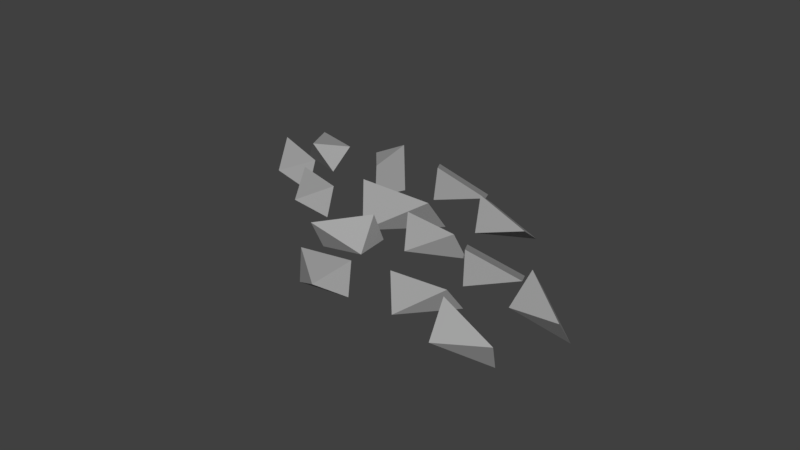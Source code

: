 # Source: pebbles.blend  (saved by Blender 2.79.0; exported with 4.5.12 LTS)
import bpy
from mathutils import Matrix  # noqa: F401  (used for matrix-valued properties, if any)

bpy.ops.wm.read_factory_settings(use_empty=True)
scene = bpy.context.scene
scene.name = 'Scene'

# ---- collections
col_collection_1 = bpy.data.collections.new('Collection 1'); scene.collection.children.link(col_collection_1)

# ---- materials (node trees are filled in below, after node groups)
mat_metal = bpy.data.materials.new('Metal')
mat_metal.alpha_threshold = 0.0
mat_metal.use_transparent_shadow = False
mat_metal.diffuse_color = (0.3563, 0.3763, 0.329, 1.0)
mat_metal.roughness = 0.5
mat_light = bpy.data.materials.new('Light')
mat_light.alpha_threshold = 0.0
mat_light.use_transparent_shadow = False
mat_light.roughness = 0.5
mat_concrete = bpy.data.materials.new('Concrete')
mat_concrete.alpha_threshold = 0.0
mat_concrete.use_transparent_shadow = False
mat_concrete.diffuse_color = (0.4412, 0.3982, 0.3069, 1.0)
mat_concrete.roughness = 0.5
mat_stone = bpy.data.materials.new('Stone')
mat_stone.alpha_threshold = 0.0
mat_stone.use_transparent_shadow = False
mat_stone.diffuse_color = (0.3763, 0.3763, 0.3763, 1.0)
mat_stone.roughness = 0.5
mat_wood = bpy.data.materials.new('Wood')
mat_wood.alpha_threshold = 0.0
mat_wood.use_transparent_shadow = False
mat_wood.diffuse_color = (0.1878, 0.05752, 0.01741, 1.0)
mat_wood.roughness = 0.5
mat_fire = bpy.data.materials.new('Fire')
mat_fire.alpha_threshold = 0.0
mat_fire.use_transparent_shadow = False
mat_fire.diffuse_color = (0.8, 0.112, 0.05569, 1.0)
mat_fire.roughness = 0.5
mat_snow = bpy.data.materials.new('Snow')
mat_snow.alpha_threshold = 0.0
mat_snow.use_transparent_shadow = False
mat_snow.diffuse_color = (0.6979, 0.8, 0.688, 1.0)
mat_snow.roughness = 0.5

# ---- material node trees

# ---- world
world_world = bpy.data.worlds.new('World'); scene.world = world_world
world_world.color = (0.05088, 0.05088, 0.05088)
world_world.use_sun_shadow = False
world_world.sun_shadow_jitter_overblur = 0.0
world_world.cycles.sampling_method = 'MANUAL'

# ---- meshes
me_cube_005 = bpy.data.meshes.new('Cube.005')
me_cube_005.from_pydata([(-1.803, 0.4029, 0.09491), (-1.475, 0.09266, 0.1273), (-1.349, 0.3768, 0.1198), (-1.342, 0.2326, -0.08584), (-1.782, 0.2613, -0.09987), (-1.008, 0.6761, 0.2271), (-0.8037, 0.2784, 0.1549), (-0.6748, 0.4959, -0.02605), (-0.8352, 0.3304, -0.126), (-1.151, 0.5095, 0.1252), (-1.115, -0.187, 0.07723), (-0.7724, -0.459, -0.03948), (-0.6596, -0.1979, 0.08597), (-0.652, -0.2292, -0.1632), (-1.093, -0.2204, -0.1611), (-1.635, -0.06459, 0.1409), (-1.299, -0.3134, -0.007381), (-1.176, -0.05924, 0.09925), (-1.183, -0.08918, -0.1626), (-1.627, -0.09595, -0.1111), (0.5249, 0.8464, 0.007484), (0.2293, 0.5045, -0.02367), (0.1031, 0.7362, 0.1409), (0.1901, 0.5325, 0.2597), (0.5943, 0.6459, 0.1233), (-0.2699, 1.017, 0.03509), (-0.4166, 0.5915, -0.02034), (-0.5704, 0.7245, 0.2148), (-0.3868, 0.5601, 0.2638), (-0.1039, 0.8481, 0.08524), (0.01119, 0.3964, -0.05011), (-0.3172, -0.122, -0.1465), (-0.5828, 0.2026, -0.07066), (-0.5212, -0.02829, 0.1774), (0.052, 0.1658, 0.1844), (0.5052, 0.2189, -0.07071), (0.2195, -0.1204, -0.08698), (0.05258, 0.1309, -0.07575), (0.06251, -0.01719, 0.1421), (0.5007, 0.07176, 0.1364), (-0.001211, -0.8451, -0.04918), (0.4213, -0.9961, -0.1119), (0.4302, -0.7154, 0.02125), (0.4808, -0.7381, -0.2237), (0.06216, -0.8656, -0.2815), (-0.27, -0.6153, -0.002373), (0.1059, -0.4111, -0.1205), (0.01195, -0.2763, 0.1326), (-0.01509, -0.1421, -0.09267), (-0.2847, -0.4772, -0.2151), (1.694, 0.1477, -0.125), (1.308, -0.06454, -0.0198), (1.283, 0.237, 0.05171), (1.321, 0.06886, 0.2344), (1.716, -0.01285, 0.05428), (0.8791, 0.4493, -0.07107), (0.7327, 0.02804, -0.1509), (0.56, 0.1573, 0.07301), (0.7363, -0.011, 0.1339), (1.038, 0.2772, -0.01073), (1.082, -0.2474, -0.1039), (0.8379, -0.6308, -0.199), (0.6385, -0.3872, -0.1507), (0.6708, -0.5636, 0.03391), (1.099, -0.4233, 0.06958), (1.587, -0.357, -0.2477), (1.339, -0.706, -0.1301), (1.169, -0.4612, -0.08372), (1.265, -0.5834, 0.1292), (1.666, -0.48, -0.03979)], [], [(0, 1, 2), (3, 2, 1), (4, 1, 0), (4, 2, 3), (1, 4, 3), (2, 4, 0), (5, 6, 7), (8, 7, 6), (9, 6, 5), (9, 7, 8), (6, 9, 8), (7, 9, 5), (10, 11, 12), (13, 12, 11), (14, 11, 10), (14, 12, 13), (11, 14, 13), (12, 14, 10), (15, 16, 17), (18, 17, 16), (19, 16, 15), (19, 17, 18), (16, 19, 18), (17, 19, 15), (20, 21, 22), (23, 22, 21), (24, 21, 20), (24, 22, 23), (21, 24, 23), (22, 24, 20), (25, 26, 27), (28, 27, 26), (29, 26, 25), (29, 27, 28), (26, 29, 28), (27, 29, 25), (30, 31, 32), (33, 32, 31), (34, 31, 30), (34, 32, 33), (31, 34, 33), (32, 34, 30), (35, 36, 37), (38, 37, 36), (39, 36, 35), (39, 37, 38), (36, 39, 38), (37, 39, 35), (40, 41, 42), (43, 42, 41), (44, 41, 40), (44, 42, 43), (41, 44, 43), (42, 44, 40), (45, 46, 47), (48, 47, 46), (49, 46, 45), (49, 47, 48), (46, 49, 48), (47, 49, 45), (50, 51, 52), (53, 52, 51), (54, 51, 50), (54, 52, 53), (51, 54, 53), (52, 54, 50), (55, 56, 57), (58, 57, 56), (59, 56, 55), (59, 57, 58), (56, 59, 58), (57, 59, 55), (60, 61, 62), (63, 62, 61), (64, 61, 60), (64, 62, 63), (61, 64, 63), (62, 64, 60), (65, 66, 67), (68, 67, 66), (69, 66, 65), (69, 67, 68), (66, 69, 68), (67, 69, 65)])
me_cube_005.polygons.foreach_set('use_smooth', [True] * 84)
me_cube_005.polygons.foreach_set('material_index', [3, 3, 3, 3, 3, 3, 3, 3, 3, 3, 3, 3, 3, 3, 3, 3, 3, 3, 3, 3, 3, 3, 3, 3, 3, 3, 3, 3, 3, 3, 3, 3, 3, 3, 3, 3, 3, 3, 3, 3, 3, 3, 3, 3, 3, 3, 3, 3, 3, 3, 3, 3, 3, 3, 3, 3, 3, 3, 3, 3, 3, 3, 3, 3, 3, 3, 3, 3, 3, 3, 3, 3, 3, 3, 3, 3, 3, 3, 3, 3, 3, 3, 3, 3])
_k = set([(0, 1), (0, 2), (0, 4), (1, 2), (1, 3), (1, 4), (2, 3), (3, 4), (5, 6), (5, 7), (5, 9), (6, 7), (6, 8), (6, 9), (7, 8), (8, 9), (10, 11), (10, 12), (10, 14), (11, 12), (11, 13), (11, 14), (12, 13), (13, 14), (15, 16), (15, 17), (15, 19), (16, 17), (16, 18), (16, 19), (17, 18), (18, 19), (20, 21), (20, 22), (20, 24), (21, 22), (21, 23), (21, 24), (22, 23), (23, 24), (25, 26), (25, 27), (25, 29), (26, 27), (26, 28), (26, 29), (27, 28), (28, 29), (30, 31), (30, 32), (30, 34), (31, 32), (31, 33), (31, 34), (32, 33), (33, 34), (35, 36), (35, 37), (35, 39), (36, 37), (36, 38), (36, 39), (37, 38), (38, 39), (40, 41), (40, 42), (40, 44), (41, 42), (41, 43), (41, 44), (42, 43), (43, 44), (45, 46), (45, 47), (45, 49), (46, 47), (46, 48), (46, 49), (47, 48), (48, 49), (50, 51), (50, 52), (50, 54), (51, 52), (51, 53), (51, 54), (52, 53), (53, 54), (55, 56), (55, 57), (55, 59), (56, 57), (56, 58), (56, 59), (57, 58), (58, 59), (60, 61), (60, 62), (60, 64), (61, 62), (61, 63), (61, 64), (62, 63), (63, 64), (65, 66), (65, 67), (65, 69), (66, 67), (66, 68), (66, 69), (67, 68), (68, 69)])
me_cube_005.attributes.new('sharp_edge', 'BOOLEAN', 'EDGE').data.foreach_set('value', [ (min(e.vertices), max(e.vertices)) in _k for e in me_cube_005.edges])
me_cube_005.materials.append(mat_metal)
me_cube_005.materials.append(mat_light)
me_cube_005.materials.append(mat_concrete)
me_cube_005.materials.append(mat_stone)
me_cube_005.materials.append(mat_wood)
me_cube_005.materials.append(mat_fire)
me_cube_005.materials.append(mat_snow)
me_cube_005.use_remesh_preserve_volume = False
me_cube_005.use_remesh_preserve_attributes = False
me_cube_005.use_mirror_vertex_groups = False
me_cube_005.update()
me_cube_005.normals_split_custom_set([tuple(v) for v in zip(*[iter([-0.05172, 0.04952, 0.9974, -0.05172, 0.04952, 0.9974, -0.05172, 0.04952, 0.9974, 0.8765, -0.3806, 0.2948, 0.8765, -0.3806, 0.2948, 0.8765, -0.3806, 0.2948, -0.6497, -0.6463, 0.4003, -0.6497, -0.6463, 0.4003, -0.6497, -0.6463, 0.4003, 0.07248, 0.8166, -0.5726, 0.07725, 0.8115, -0.5793, 0.07144, 0.8178, -0.5711, -0.03575, -0.8251, -0.5639, -0.03575, -0.8251, -0.5639, -0.03575, -0.8251, -0.5639, 0.07725, 0.8115, -0.5793, 0.07248, 0.8166, -0.5726, 0.07828, 0.8103, -0.5807, 0.6603, 0.2089, 0.7214, 0.6603, 0.2089, 0.7214, 0.6603, 0.2089, 0.7214, 0.7613, -0.6171, -0.1993, 0.7613, -0.6171, -0.1993, 0.7613, -0.6171, -0.1993, -0.2849, -0.3113, 0.9066, -0.2849, -0.3113, 0.9066, -0.2849, -0.3113, 0.9066, -0.2141, 0.6467, -0.7321, -0.2162, 0.6392, -0.738, -0.2137, 0.6483, -0.7308, -0.5462, -0.8325, -0.09274, -0.5462, -0.8325, -0.09274, -0.5462, -0.8325, -0.09274, -0.2162, 0.6392, -0.738, -0.2141, 0.6467, -0.7321, -0.2167, 0.6376, -0.7393, -0.02746, -0.4232, 0.9056, -0.02746, -0.4232, 0.9056, -0.02746, -0.4232, 0.9056, 0.9003, -0.4277, 0.08131, 0.9003, -0.4277, 0.08131, 0.9003, -0.4277, 0.08131, -0.609, -0.7913, 0.05446, -0.609, -0.7913, 0.05446, -0.609, -0.7913, 0.05446, 0.02036, 0.9918, -0.126, 0.02517, 0.9906, -0.1344, 0.0193, 0.9921, -0.1242, -0.01341, -0.4684, -0.8834, -0.01341, -0.4684, -0.8834, -0.01341, -0.4684, -0.8834, 0.02517, 0.9906, -0.1344, 0.02036, 0.9918, -0.126, 0.02622, 0.9903, -0.1362, 0.08671, -0.4207, 0.903, 0.08671, -0.4207, 0.903, 0.08671, -0.4207, 0.903, 0.8956, -0.4441, 0.02625, 0.8956, -0.4441, 0.02625, 0.8956, -0.4441, 0.02625, -0.5686, -0.8184, 0.08392, -0.5686, -0.8184, 0.08392, -0.5686, -0.8184, 0.08392, -0.02743, 0.9931, -0.1144, -0.02357, 0.9922, -0.1226, -0.02821, 0.9932, -0.1128, -0.08907, -0.5352, -0.84, -0.08907, -0.5352, -0.84, -0.08907, -0.5352, -0.84, -0.02357, 0.9922, -0.1226, -0.02743, 0.9931, -0.1144, -0.02279, 0.992, -0.1242, -0.3695, 0.3962, -0.8406, -0.3695, 0.3962, -0.8406, -0.3695, 0.3962, -0.8406, -0.8985, -0.4312, -0.08178, -0.8985, -0.4312, -0.08178, -0.8985, -0.4312, -0.08178, 0.4579, -0.3205, -0.8292, 0.4579, -0.3205, -0.8292, 0.4579, -0.3205, -0.8292, 0.1289, 0.5383, 0.8328, 0.1277, 0.5303, 0.8381, 0.1292, 0.5401, 0.8316, 0.3097, -0.9411, 0.1359, 0.3097, -0.9411, 0.1359, 0.3097, -0.9411, 0.1359, 0.1277, 0.5303, 0.8381, 0.1289, 0.5383, 0.8328, 0.1274, 0.5286, 0.8393, -0.6974, 0.3239, -0.6393, -0.6974, 0.3239, -0.6393, -0.6974, 0.3239, -0.6393, -0.665, -0.7468, -0.01262, -0.665, -0.7468, -0.01262, -0.665, -0.7468, -0.01262, 0.3063, 0.01846, -0.9518, 0.3063, 0.01846, -0.9518, 0.3063, 0.01846, -0.9518, 0.1382, 0.419, 0.8974, 0.1414, 0.4105, 0.9008, 0.1375, 0.4208, 0.8967, 0.6572, -0.7386, -0.1503, 0.6572, -0.7386, -0.1503, 0.6572, -0.7386, -0.1503, 0.1414, 0.4105, 0.9008, 0.1382, 0.419, 0.8974, 0.1421, 0.4086, 0.9016, -0.03215, 0.2023, -0.9788, -0.03215, 0.2023, -0.9788, -0.03215, 0.2023, -0.9788, -0.7679, -0.5527, -0.3239, -0.7679, -0.5527, -0.3239, -0.7679, -0.5527, -0.3239, 0.7642, -0.3883, -0.5149, 0.7642, -0.3883, -0.5149, 0.7642, -0.3883, -0.5149, -0.2395, 0.6788, 0.6941, -0.2423, 0.6717, 0.7001, -0.2389, 0.6804, 0.6928, 0.2852, -0.8577, 0.4279, 0.2852, -0.8577, 0.4279, 0.2852, -0.8577, 0.4279, -0.2423, 0.6717, 0.7001, -0.2395, 0.6788, 0.6941, -0.2429, 0.6701, 0.7014, 0.002157, 0.04611, -0.9989, 0.002157, 0.04611, -0.9989, 0.002157, 0.04611, -0.9989, -0.7973, -0.5155, -0.314, -0.7973, -0.5155, -0.314, -0.7973, -0.5155, -0.314, 0.7114, -0.5803, -0.3964, 0.7114, -0.5803, -0.3964, 0.7114, -0.5803, -0.3964, -0.1586, 0.8123, 0.5613, -0.1623, 0.8072, 0.5676, -0.1578, 0.8134, 0.5599, 0.1783, -0.8457, 0.503, 0.1783, -0.8457, 0.503, 0.1783, -0.8457, 0.503, -0.1623, 0.8072, 0.5676, -0.1586, 0.8123, 0.5613, -0.163, 0.8061, 0.5689, -0.01876, -0.4281, 0.9036, -0.01876, -0.4281, 0.9036, -0.01876, -0.4281, 0.9036, 0.9683, -0.1313, 0.2124, 0.9683, -0.1313, 0.2124, 0.9683, -0.1313, 0.2124, -0.3377, -0.9412, -0.009213, -0.3377, -0.9412, -0.009213, -0.3377, -0.9412, -0.009213, -0.2686, 0.9521, -0.146, -0.2626, 0.9526, -0.1536, -0.2699, 0.952, -0.1443, 0.2513, -0.4331, -0.8656, 0.2513, -0.4331, -0.8656, 0.2513, -0.4331, -0.8656, -0.2626, 0.9526, -0.1536, -0.2686, 0.9521, -0.146, -0.2613, 0.9527, -0.1552, 0.526, -0.654, 0.5436, 0.526, -0.654, 0.5436, 0.526, -0.654, 0.5436, 0.9094, 0.3961, 0.1267, 0.9094, 0.3961, 0.1267, 0.9094, 0.3961, 0.1267, 0.2656, -0.8002, -0.5377, 0.2656, -0.8002, -0.5377, 0.2656, -0.8002, -0.5377, -0.7823, 0.4904, 0.3839, -0.7806, 0.4973, 0.3785, -0.7827, 0.489, 0.3851, 0.2007, 0.1898, -0.9611, 0.2007, 0.1898, -0.9611, 0.2007, 0.1898, -0.9611, -0.7806, 0.4973, 0.3785, -0.7823, 0.4904, 0.3839, -0.7803, 0.4988, 0.3774, -0.3534, 0.1886, -0.9163, -0.3534, 0.1886, -0.9163, -0.3534, 0.1886, -0.9163, -0.9884, -0.106, 0.1085, -0.9884, -0.106, 0.1085, -0.9884, -0.106, 0.1085, 0.2115, -0.7151, -0.6662, 0.2115, -0.7151, -0.6662, 0.2115, -0.7151, -0.6662, 0.4075, 0.7115, 0.5725, 0.4046, 0.7067, 0.5804, 0.4081, 0.7125, 0.5708, 0.02808, -0.8857, 0.4633, 0.02808, -0.8857, 0.4633, 0.02808, -0.8857, 0.4633, 0.4046, 0.7067, 0.5804, 0.4075, 0.7115, 0.5725, 0.404, 0.7056, 0.5821, -0.6326, 0.3507, -0.6905, -0.6326, 0.3507, -0.6905, -0.6326, 0.3507, -0.6905, -0.6706, -0.736, -0.09242, -0.6706, -0.736, -0.09242, -0.6706, -0.736, -0.09242, 0.3912, 0.03818, -0.9195, 0.3912, 0.03818, -0.9195, 0.3912, 0.03818, -0.9195, 0.06196, 0.3937, 0.9171, 0.06474, 0.3851, 0.9206, 0.06135, 0.3956, 0.9164, 0.6586, -0.7444, -0.1104, 0.6586, -0.7444, -0.1104, 0.6586, -0.7444, -0.1104, 0.06474, 0.3851, 0.9206, 0.06196, 0.3937, 0.9171, 0.06534, 0.3832, 0.9213, 0.03324, 0.2207, -0.9748, 0.03324, 0.2207, -0.9748, 0.03324, 0.2207, -0.9748, -0.7504, -0.5384, -0.3833, -0.7504, -0.5384, -0.3833, -0.7504, -0.5384, -0.3833, 0.7923, -0.3868, -0.4718, 0.7923, -0.3868, -0.4718, 0.7923, -0.3868, -0.4718, -0.2776, 0.6684, 0.6901, -0.2808, 0.6611, 0.6957, -0.2769, 0.6699, 0.6889, 0.2488, -0.8684, 0.4289, 0.2488, -0.8684, 0.4289, 0.2488, -0.8684, 0.4289, -0.2808, 0.6611, 0.6957, -0.2776, 0.6684, 0.6901, -0.2815, 0.6596, 0.6969, -0.3499, -0.06641, -0.9344, -0.3499, -0.06641, -0.9344, -0.3499, -0.06641, -0.9344, -0.8167, -0.5758, 0.03826, -0.8167, -0.5758, 0.03826, -0.8167, -0.5758, 0.03826, 0.5689, -0.5953, -0.5675, 0.5689, -0.5953, -0.5675, 0.5689, -0.5953, -0.5675, -0.01184, 0.864, 0.5033, -0.01269, 0.8595, 0.511, -0.01166, 0.865, 0.5017, 0.404, -0.7769, 0.483, 0.404, -0.7769, 0.483, 0.404, -0.7769, 0.483, -0.01269, 0.8595, 0.511, -0.01184, 0.864, 0.5033, -0.01287, 0.8585, 0.5126])] * 3)])

# ---- objects
ob_pebbles = bpy.data.objects.new('pebbles', me_cube_005)

# ---- transforms, parenting, visibility, modifiers, constraints
ob_pebbles.location = (3.576e-07, -1.431e-06, 5.96e-08)
ob_pebbles.rotation_euler = (-0.1538, -1.419e-08, -0.2802)
ob_pebbles.scale = (1.0, 1.0, 1.0)
ob_pebbles.color = (0.8, 0.8, 0.8, 1.0)
ob_pebbles.lineart.crease_threshold = 0.0

# ---- collection membership
col_collection_1.objects.link(ob_pebbles)

# ---- scene / render settings (as saved in the file)
scene.frame_start = 1; scene.frame_end = 250; scene.frame_set(1)
scene.render.engine = 'BLENDER_EEVEE_NEXT'
scene.render.resolution_percentage = 50
scene.render.dither_intensity = 0.0
scene.cycles.use_denoising = False
scene.cycles.samples = 128
scene.cycles.sampling_pattern = 'TABULATED_SOBOL'
scene.cycles.use_adaptive_sampling = False
scene.cycles.use_light_tree = False
scene.cycles.blur_glossy = 0.0
scene.cycles.sample_clamp_indirect = 0.0
scene.view_settings.view_transform = 'Standard'
bpy.context.view_layer.update()

# ---- added for rendering (the .blend has no active camera and no usable light): camera, sun
cam_auto = bpy.data.cameras.new('AutoCamera')
cam_auto.lens = 50.0
cam_auto.sensor_width = 36.0
cam_auto.clip_end = 1000.0
ob_auto_camera = bpy.data.objects.new('AutoCamera', cam_auto)
scene.collection.objects.link(ob_auto_camera)
ob_auto_camera.location = (4.60038, -5.54755, 3.70169)
ob_auto_camera.rotation_euler = (1.09748, -7.21219e-08, 0.694738)
scene.camera = ob_auto_camera
light_auto_sun = bpy.data.lights.new('AutoSun', 'SUN')
light_auto_sun.energy = 3.0
light_auto_sun.angle = 0.0523599
ob_auto_sun = bpy.data.objects.new('AutoSun', light_auto_sun)
scene.collection.objects.link(ob_auto_sun)
ob_auto_sun.rotation_euler = (0.872665, 0.174533, 0.523599)
bpy.context.view_layer.update()
